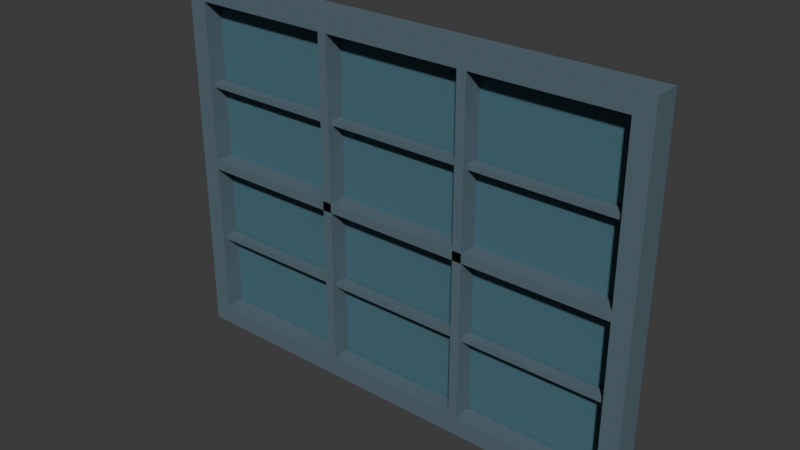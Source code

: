 # Source: window_22.blend  (saved by Blender 5.2.45; exported with 4.5.12 LTS)
import bpy
from mathutils import Matrix  # noqa: F401  (used for matrix-valued properties, if any)

bpy.ops.wm.read_factory_settings(use_empty=True)
scene = bpy.context.scene
scene.name = 'Scene'

# ---- collections
col_collection = bpy.data.collections.new('Collection'); scene.collection.children.link(col_collection)

# ---- materials (node trees are filled in below, after node groups)
mat_window_22_palette = bpy.data.materials.new('window_22 palette')

# ---- material node trees
mat_window_22_palette.use_nodes = True; mat_window_22_palette.node_tree.nodes.clear()
_N = mat_window_22_palette.node_tree.nodes; _L = mat_window_22_palette.node_tree.links
n0 = _N.new('ShaderNodeBsdfPrincipled'); n0.name = 'Principled BSDF'; n0.location = (-200, 100)
n0.inputs[2].default_value = 0.78
n0.inputs[10].default_value = 0.005
n1 = _N.new('ShaderNodeOutputMaterial'); n1.name = 'Material Output'; n1.location = (200, 100)
n2 = _N.new('ShaderNodeVertexColor'); n2.name = 'Color Attribute'; n2.location = (0, 0)
n2.layer_name = 'Color'
_L.new(n0.outputs[0], n1.inputs[0])
_L.new(n2.outputs[0], n0.inputs[0])
n1.is_active_output = True

# ---- world
world_world = bpy.data.worlds.new('World'); scene.world = world_world
world_world.use_nodes = True; world_world.node_tree.nodes.clear()
_N = world_world.node_tree.nodes; _L = world_world.node_tree.links
n0 = _N.new('ShaderNodeOutputWorld'); n0.name = 'World Output'; n0.location = (200, 100)
n1 = _N.new('ShaderNodeBackground'); n1.name = 'Background'; n1.location = (-200, 100)
n1.inputs[0].default_value = (0.05088, 0.05088, 0.05088, 1.0)
_L.new(n1.outputs[0], n0.inputs[0])
n0.is_active_output = True
world_world.color = (0.05088, 0.05088, 0.05088)
world_world.sun_shadow_jitter_overblur = 0.0

# ---- meshes
me_cube_423 = bpy.data.meshes.new('Cube.423')
me_cube_423.from_pydata([(-1.08, -0.0275, -0.8), (-1.08, -0.0275, 0.8), (-1.08, 0.0275, -0.8), (-1.08, 0.0275, 0.8), (1.08, -0.0275, -0.8), (1.08, -0.0275, 0.8), (1.08, 0.0275, -0.8), (1.08, 0.0275, 0.8), (-1.17, -0.12, -0.89), (-1.17, -0.12, 0.89), (-1.17, 0.01, -0.89), (-1.17, 0.01, 0.89), (-1.08, -0.12, -0.89), (-1.08, -0.12, 0.89), (-1.08, 0.01, -0.89), (-1.08, 0.01, 0.89), (1.08, -0.12, -0.89), (1.08, -0.12, 0.89), (1.08, 0.01, -0.89), (1.08, 0.01, 0.89), (1.17, -0.12, -0.89), (1.17, -0.12, 0.89), (1.17, 0.01, -0.89), (1.17, 0.01, 0.89), (-1.08, -0.12, -0.89), (-1.08, -0.12, -0.8), (-1.08, 0.01, -0.89), (-1.08, 0.01, -0.8), (1.08, -0.12, -0.89), (1.08, -0.12, -0.8), (1.08, 0.01, -0.89), (1.08, 0.01, -0.8), (-1.08, -0.12, 0.8), (-1.08, -0.12, 0.89), (-1.08, 0.01, 0.8), (-1.08, 0.01, 0.89), (1.08, -0.12, 0.8), (1.08, -0.12, 0.89), (1.08, 0.01, 0.8), (1.08, 0.01, 0.89), (-0.3825, -0.12, -0.8), (-0.3825, -0.12, 0.8), (-0.3825, -0.02, -0.8), (-0.3825, -0.02, 0.8), (-0.3375, -0.12, -0.8), (-0.3375, -0.12, 0.8), (-0.3375, -0.02, -0.8), (-0.3375, -0.02, 0.8), (0.3375, -0.12, -0.8), (0.3375, -0.12, 0.8), (0.3375, -0.02, -0.8), (0.3375, -0.02, 0.8), (0.3825, -0.12, -0.8), (0.3825, -0.12, 0.8), (0.3825, -0.02, -0.8), (0.3825, -0.02, 0.8), (-1.08, -0.12, -0.0225), (-1.08, -0.12, 0.0225), (-1.08, -0.02, -0.0225), (-1.08, -0.02, 0.0225), (1.08, -0.12, -0.0225), (1.08, -0.12, 0.0225), (1.08, -0.02, -0.0225), (1.08, -0.02, 0.0225), (-1.08, -0.095, -0.8125), (-1.08, -0.095, -0.7875), (-1.08, -0.045, -0.8125), (-1.08, -0.045, -0.7875), (1.08, -0.095, -0.8125), (1.08, -0.095, -0.7875), (1.08, -0.045, -0.8125), (1.08, -0.045, -0.7875), (-1.08, -0.095, -0.4125), (-1.08, -0.095, -0.3875), (-1.08, -0.045, -0.4125), (-1.08, -0.045, -0.3875), (1.08, -0.095, -0.4125), (1.08, -0.095, -0.3875), (1.08, -0.045, -0.4125), (1.08, -0.045, -0.3875), (-1.08, -0.095, -0.0125), (-1.08, -0.095, 0.0125), (-1.08, -0.045, -0.0125), (-1.08, -0.045, 0.0125), (1.08, -0.095, -0.0125), (1.08, -0.095, 0.0125), (1.08, -0.045, -0.0125), (1.08, -0.045, 0.0125), (-1.08, -0.095, 0.3875), (-1.08, -0.095, 0.4125), (-1.08, -0.045, 0.3875), (-1.08, -0.045, 0.4125), (1.08, -0.095, 0.3875), (1.08, -0.095, 0.4125), (1.08, -0.045, 0.3875), (1.08, -0.045, 0.4125)], [], [(0, 1, 3, 2), (2, 3, 7, 6), (6, 7, 5, 4), (4, 5, 1, 0), (2, 6, 4, 0), (7, 3, 1, 5), (8, 9, 11, 10), (10, 11, 15, 14), (14, 15, 13, 12), (12, 13, 9, 8), (10, 14, 12, 8), (15, 11, 9, 13), (16, 17, 19, 18), (18, 19, 23, 22), (22, 23, 21, 20), (20, 21, 17, 16), (18, 22, 20, 16), (23, 19, 17, 21), (24, 25, 27, 26), (26, 27, 31, 30), (30, 31, 29, 28), (28, 29, 25, 24), (26, 30, 28, 24), (31, 27, 25, 29), (32, 33, 35, 34), (34, 35, 39, 38), (38, 39, 37, 36), (36, 37, 33, 32), (34, 38, 36, 32), (39, 35, 33, 37), (40, 41, 43, 42), (42, 43, 47, 46), (46, 47, 45, 44), (44, 45, 41, 40), (42, 46, 44, 40), (47, 43, 41, 45), (48, 49, 51, 50), (50, 51, 55, 54), (54, 55, 53, 52), (52, 53, 49, 48), (50, 54, 52, 48), (55, 51, 49, 53), (56, 57, 59, 58), (58, 59, 63, 62), (62, 63, 61, 60), (60, 61, 57, 56), (58, 62, 60, 56), (63, 59, 57, 61), (64, 65, 67, 66), (66, 67, 71, 70), (70, 71, 69, 68), (68, 69, 65, 64), (66, 70, 68, 64), (71, 67, 65, 69), (72, 73, 75, 74), (74, 75, 79, 78), (78, 79, 77, 76), (76, 77, 73, 72), (74, 78, 76, 72), (79, 75, 73, 77), (80, 81, 83, 82), (82, 83, 87, 86), (86, 87, 85, 84), (84, 85, 81, 80), (82, 86, 84, 80), (87, 83, 81, 85), (88, 89, 91, 90), (90, 91, 95, 94), (94, 95, 93, 92), (92, 93, 89, 88), (90, 94, 92, 88), (95, 91, 89, 93)])
_uv = me_cube_423.uv_layers.new(name='UVMap')
_uv.uv.foreach_set('vector', [0.375, 0.0, 0.625, 0.0, 0.625, 0.25, 0.375, 0.25, 0.375, 0.25, 0.625, 0.25, 0.625, 0.5, 0.375, 0.5, 0.375, 0.5, 0.625, 0.5, 0.625, 0.75, 0.375, 0.75, 0.375, 0.75, 0.625, 0.75, 0.625, 1.0, 0.375, 1.0, 0.125, 0.5, 0.375, 0.5, 0.375, 0.75, 0.125, 0.75, 0.625, 0.5, 0.875, 0.5, 0.875, 0.75, 0.625, 0.75, 0.375, 0.0, 0.625, 0.0, 0.625, 0.25, 0.375, 0.25, 0.375, 0.25, 0.625, 0.25, 0.625, 0.5, 0.375, 0.5, 0.375, 0.5, 0.625, 0.5, 0.625, 0.75, 0.375, 0.75, 0.375, 0.75, 0.625, 0.75, 0.625, 1.0, 0.375, 1.0, 0.125, 0.5, 0.375, 0.5, 0.375, 0.75, 0.125, 0.75, 0.625, 0.5, 0.875, 0.5, 0.875, 0.75, 0.625, 0.75, 0.375, 0.0, 0.625, 0.0, 0.625, 0.25, 0.375, 0.25, 0.375, 0.25, 0.625, 0.25, 0.625, 0.5, 0.375, 0.5, 0.375, 0.5, 0.625, 0.5, 0.625, 0.75, 0.375, 0.75, 0.375, 0.75, 0.625, 0.75, 0.625, 1.0, 0.375, 1.0, 0.125, 0.5, 0.375, 0.5, 0.375, 0.75, 0.125, 0.75, 0.625, 0.5, 0.875, 0.5, 0.875, 0.75, 0.625, 0.75, 0.375, 0.0, 0.625, 0.0, 0.625, 0.25, 0.375, 0.25, 0.375, 0.25, 0.625, 0.25, 0.625, 0.5, 0.375, 0.5, 0.375, 0.5, 0.625, 0.5, 0.625, 0.75, 0.375, 0.75, 0.375, 0.75, 0.625, 0.75, 0.625, 1.0, 0.375, 1.0, 0.125, 0.5, 0.375, 0.5, 0.375, 0.75, 0.125, 0.75, 0.625, 0.5, 0.875, 0.5, 0.875, 0.75, 0.625, 0.75, 0.375, 0.0, 0.625, 0.0, 0.625, 0.25, 0.375, 0.25, 0.375, 0.25, 0.625, 0.25, 0.625, 0.5, 0.375, 0.5, 0.375, 0.5, 0.625, 0.5, 0.625, 0.75, 0.375, 0.75, 0.375, 0.75, 0.625, 0.75, 0.625, 1.0, 0.375, 1.0, 0.125, 0.5, 0.375, 0.5, 0.375, 0.75, 0.125, 0.75, 0.625, 0.5, 0.875, 0.5, 0.875, 0.75, 0.625, 0.75, 0.375, 0.0, 0.625, 0.0, 0.625, 0.25, 0.375, 0.25, 0.375, 0.25, 0.625, 0.25, 0.625, 0.5, 0.375, 0.5, 0.375, 0.5, 0.625, 0.5, 0.625, 0.75, 0.375, 0.75, 0.375, 0.75, 0.625, 0.75, 0.625, 1.0, 0.375, 1.0, 0.125, 0.5, 0.375, 0.5, 0.375, 0.75, 0.125, 0.75, 0.625, 0.5, 0.875, 0.5, 0.875, 0.75, 0.625, 0.75, 0.375, 0.0, 0.625, 0.0, 0.625, 0.25, 0.375, 0.25, 0.375, 0.25, 0.625, 0.25, 0.625, 0.5, 0.375, 0.5, 0.375, 0.5, 0.625, 0.5, 0.625, 0.75, 0.375, 0.75, 0.375, 0.75, 0.625, 0.75, 0.625, 1.0, 0.375, 1.0, 0.125, 0.5, 0.375, 0.5, 0.375, 0.75, 0.125, 0.75, 0.625, 0.5, 0.875, 0.5, 0.875, 0.75, 0.625, 0.75, 0.375, 0.0, 0.625, 0.0, 0.625, 0.25, 0.375, 0.25, 0.375, 0.25, 0.625, 0.25, 0.625, 0.5, 0.375, 0.5, 0.375, 0.5, 0.625, 0.5, 0.625, 0.75, 0.375, 0.75, 0.375, 0.75, 0.625, 0.75, 0.625, 1.0, 0.375, 1.0, 0.125, 0.5, 0.375, 0.5, 0.375, 0.75, 0.125, 0.75, 0.625, 0.5, 0.875, 0.5, 0.875, 0.75, 0.625, 0.75, 0.375, 0.0, 0.625, 0.0, 0.625, 0.25, 0.375, 0.25, 0.375, 0.25, 0.625, 0.25, 0.625, 0.5, 0.375, 0.5, 0.375, 0.5, 0.625, 0.5, 0.625, 0.75, 0.375, 0.75, 0.375, 0.75, 0.625, 0.75, 0.625, 1.0, 0.375, 1.0, 0.125, 0.5, 0.375, 0.5, 0.375, 0.75, 0.125, 0.75, 0.625, 0.5, 0.875, 0.5, 0.875, 0.75, 0.625, 0.75, 0.375, 0.0, 0.625, 0.0, 0.625, 0.25, 0.375, 0.25, 0.375, 0.25, 0.625, 0.25, 0.625, 0.5, 0.375, 0.5, 0.375, 0.5, 0.625, 0.5, 0.625, 0.75, 0.375, 0.75, 0.375, 0.75, 0.625, 0.75, 0.625, 1.0, 0.375, 1.0, 0.125, 0.5, 0.375, 0.5, 0.375, 0.75, 0.125, 0.75, 0.625, 0.5, 0.875, 0.5, 0.875, 0.75, 0.625, 0.75, 0.375, 0.0, 0.625, 0.0, 0.625, 0.25, 0.375, 0.25, 0.375, 0.25, 0.625, 0.25, 0.625, 0.5, 0.375, 0.5, 0.375, 0.5, 0.625, 0.5, 0.625, 0.75, 0.375, 0.75, 0.375, 0.75, 0.625, 0.75, 0.625, 1.0, 0.375, 1.0, 0.125, 0.5, 0.375, 0.5, 0.375, 0.75, 0.125, 0.75, 0.625, 0.5, 0.875, 0.5, 0.875, 0.75, 0.625, 0.75, 0.375, 0.0, 0.625, 0.0, 0.625, 0.25, 0.375, 0.25, 0.375, 0.25, 0.625, 0.25, 0.625, 0.5, 0.375, 0.5, 0.375, 0.5, 0.625, 0.5, 0.625, 0.75, 0.375, 0.75, 0.375, 0.75, 0.625, 0.75, 0.625, 1.0, 0.375, 1.0, 0.125, 0.5, 0.375, 0.5, 0.375, 0.75, 0.125, 0.75, 0.625, 0.5, 0.875, 0.5, 0.875, 0.75, 0.625, 0.75])
_ca = me_cube_423.color_attributes.new('Color', 'BYTE_COLOR', 'CORNER')
_ca.data.foreach_set('color', [0.05951, 0.15, 0.1912, 1.0, 0.05951, 0.15, 0.1912, 1.0, 0.05951, 0.15, 0.1912, 1.0, 0.05951, 0.15, 0.1912, 1.0, 0.05951, 0.15, 0.1912, 1.0, 0.05951, 0.15, 0.1912, 1.0, 0.05951, 0.15, 0.1912, 1.0, 0.05951, 0.15, 0.1912, 1.0, 0.05951, 0.15, 0.1912, 1.0, 0.05951, 0.15, 0.1912, 1.0, 0.05951, 0.15, 0.1912, 1.0, 0.05951, 0.15, 0.1912, 1.0, 0.05951, 0.15, 0.1912, 1.0, 0.05951, 0.15, 0.1912, 1.0, 0.05951, 0.15, 0.1912, 1.0, 0.05951, 0.15, 0.1912, 1.0, 0.05951, 0.15, 0.1912, 1.0, 0.05951, 0.15, 0.1912, 1.0, 0.05951, 0.15, 0.1912, 1.0, 0.05951, 0.15, 0.1912, 1.0, 0.05951, 0.15, 0.1912, 1.0, 0.05951, 0.15, 0.1912, 1.0, 0.05951, 0.15, 0.1912, 1.0, 0.05951, 0.15, 0.1912, 1.0, 0.09084, 0.1413, 0.1714, 1.0, 0.09084, 0.1413, 0.1714, 1.0, 0.09084, 0.1413, 0.1714, 1.0, 0.09084, 0.1413, 0.1714, 1.0, 0.09084, 0.1413, 0.1714, 1.0, 0.09084, 0.1413, 0.1714, 1.0, 0.09084, 0.1413, 0.1714, 1.0, 0.09084, 0.1413, 0.1714, 1.0, 0.09084, 0.1413, 0.1714, 1.0, 0.09084, 0.1413, 0.1714, 1.0, 0.09084, 0.1413, 0.1714, 1.0, 0.09084, 0.1413, 0.1714, 1.0, 0.09084, 0.1413, 0.1714, 1.0, 0.09084, 0.1413, 0.1714, 1.0, 0.09084, 0.1413, 0.1714, 1.0, 0.09084, 0.1413, 0.1714, 1.0, 0.09084, 0.1413, 0.1714, 1.0, 0.09084, 0.1413, 0.1714, 1.0, 0.09084, 0.1413, 0.1714, 1.0, 0.09084, 0.1413, 0.1714, 1.0, 0.09084, 0.1413, 0.1714, 1.0, 0.09084, 0.1413, 0.1714, 1.0, 0.09084, 0.1413, 0.1714, 1.0, 0.09084, 0.1413, 0.1714, 1.0, 0.09084, 0.1413, 0.1714, 1.0, 0.09084, 0.1413, 0.1714, 1.0, 0.09084, 0.1413, 0.1714, 1.0, 0.09084, 0.1413, 0.1714, 1.0, 0.09084, 0.1413, 0.1714, 1.0, 0.09084, 0.1413, 0.1714, 1.0, 0.09084, 0.1413, 0.1714, 1.0, 0.09084, 0.1413, 0.1714, 1.0, 0.09084, 0.1413, 0.1714, 1.0, 0.09084, 0.1413, 0.1714, 1.0, 0.09084, 0.1413, 0.1714, 1.0, 0.09084, 0.1413, 0.1714, 1.0, 0.09084, 0.1413, 0.1714, 1.0, 0.09084, 0.1413, 0.1714, 1.0, 0.09084, 0.1413, 0.1714, 1.0, 0.09084, 0.1413, 0.1714, 1.0, 0.09084, 0.1413, 0.1714, 1.0, 0.09084, 0.1413, 0.1714, 1.0, 0.09084, 0.1413, 0.1714, 1.0, 0.09084, 0.1413, 0.1714, 1.0, 0.09084, 0.1413, 0.1714, 1.0, 0.09084, 0.1413, 0.1714, 1.0, 0.09084, 0.1413, 0.1714, 1.0, 0.09084, 0.1413, 0.1714, 1.0, 0.09084, 0.1413, 0.1714, 1.0, 0.09084, 0.1413, 0.1714, 1.0, 0.09084, 0.1413, 0.1714, 1.0, 0.09084, 0.1413, 0.1714, 1.0, 0.09084, 0.1413, 0.1714, 1.0, 0.09084, 0.1413, 0.1714, 1.0, 0.09084, 0.1413, 0.1714, 1.0, 0.09084, 0.1413, 0.1714, 1.0, 0.09084, 0.1413, 0.1714, 1.0, 0.09084, 0.1413, 0.1714, 1.0, 0.09084, 0.1413, 0.1714, 1.0, 0.09084, 0.1413, 0.1714, 1.0, 0.09084, 0.1413, 0.1714, 1.0, 0.09084, 0.1413, 0.1714, 1.0, 0.09084, 0.1413, 0.1714, 1.0, 0.09084, 0.1413, 0.1714, 1.0, 0.09084, 0.1413, 0.1714, 1.0, 0.09084, 0.1413, 0.1714, 1.0, 0.09084, 0.1413, 0.1714, 1.0, 0.09084, 0.1413, 0.1714, 1.0, 0.09084, 0.1413, 0.1714, 1.0, 0.09084, 0.1413, 0.1714, 1.0, 0.09084, 0.1413, 0.1714, 1.0, 0.09084, 0.1413, 0.1714, 1.0, 0.09084, 0.1413, 0.1714, 1.0, 0.09084, 0.1413, 0.1714, 1.0, 0.09084, 0.1413, 0.1714, 1.0, 0.09084, 0.1413, 0.1714, 1.0, 0.09084, 0.1413, 0.1714, 1.0, 0.09084, 0.1413, 0.1714, 1.0, 0.09084, 0.1413, 0.1714, 1.0, 0.09084, 0.1413, 0.1714, 1.0, 0.09084, 0.1413, 0.1714, 1.0, 0.09084, 0.1413, 0.1714, 1.0, 0.09084, 0.1413, 0.1714, 1.0, 0.09084, 0.1413, 0.1714, 1.0, 0.09084, 0.1413, 0.1714, 1.0, 0.09084, 0.1413, 0.1714, 1.0, 0.09084, 0.1413, 0.1714, 1.0, 0.09084, 0.1413, 0.1714, 1.0, 0.09084, 0.1413, 0.1714, 1.0, 0.09084, 0.1413, 0.1714, 1.0, 0.09084, 0.1413, 0.1714, 1.0, 0.09084, 0.1413, 0.1714, 1.0, 0.09084, 0.1413, 0.1714, 1.0, 0.09084, 0.1413, 0.1714, 1.0, 0.09084, 0.1413, 0.1714, 1.0, 0.09084, 0.1413, 0.1714, 1.0, 0.09084, 0.1413, 0.1714, 1.0, 0.09084, 0.1413, 0.1714, 1.0, 0.09084, 0.1413, 0.1714, 1.0, 0.09084, 0.1413, 0.1714, 1.0, 0.09084, 0.1413, 0.1714, 1.0, 0.09084, 0.1413, 0.1714, 1.0, 0.09084, 0.1413, 0.1714, 1.0, 0.09084, 0.1413, 0.1714, 1.0, 0.09084, 0.1413, 0.1714, 1.0, 0.09084, 0.1413, 0.1714, 1.0, 0.09084, 0.1413, 0.1714, 1.0, 0.09084, 0.1413, 0.1714, 1.0, 0.09084, 0.1413, 0.1714, 1.0, 0.09084, 0.1413, 0.1714, 1.0, 0.09084, 0.1413, 0.1714, 1.0, 0.09084, 0.1413, 0.1714, 1.0, 0.09084, 0.1413, 0.1714, 1.0, 0.09084, 0.1413, 0.1714, 1.0, 0.09084, 0.1413, 0.1714, 1.0, 0.09084, 0.1413, 0.1714, 1.0, 0.09084, 0.1413, 0.1714, 1.0, 0.09084, 0.1413, 0.1714, 1.0, 0.09084, 0.1413, 0.1714, 1.0, 0.09084, 0.1413, 0.1714, 1.0, 0.09084, 0.1413, 0.1714, 1.0, 0.09084, 0.1413, 0.1714, 1.0, 0.09084, 0.1413, 0.1714, 1.0, 0.09084, 0.1413, 0.1714, 1.0, 0.09084, 0.1413, 0.1714, 1.0, 0.09084, 0.1413, 0.1714, 1.0, 0.09084, 0.1413, 0.1714, 1.0, 0.09084, 0.1413, 0.1714, 1.0, 0.09084, 0.1413, 0.1714, 1.0, 0.09084, 0.1413, 0.1714, 1.0, 0.09084, 0.1413, 0.1714, 1.0, 0.09084, 0.1413, 0.1714, 1.0, 0.09084, 0.1413, 0.1714, 1.0, 0.09084, 0.1413, 0.1714, 1.0, 0.09084, 0.1413, 0.1714, 1.0, 0.09084, 0.1413, 0.1714, 1.0, 0.09084, 0.1413, 0.1714, 1.0, 0.09084, 0.1413, 0.1714, 1.0, 0.09084, 0.1413, 0.1714, 1.0, 0.09084, 0.1413, 0.1714, 1.0, 0.09084, 0.1413, 0.1714, 1.0, 0.09084, 0.1413, 0.1714, 1.0, 0.09084, 0.1413, 0.1714, 1.0, 0.09084, 0.1413, 0.1714, 1.0, 0.09084, 0.1413, 0.1714, 1.0, 0.09084, 0.1413, 0.1714, 1.0, 0.09084, 0.1413, 0.1714, 1.0, 0.09084, 0.1413, 0.1714, 1.0, 0.09084, 0.1413, 0.1714, 1.0, 0.09084, 0.1413, 0.1714, 1.0, 0.09084, 0.1413, 0.1714, 1.0, 0.09084, 0.1413, 0.1714, 1.0, 0.09084, 0.1413, 0.1714, 1.0, 0.09084, 0.1413, 0.1714, 1.0, 0.09084, 0.1413, 0.1714, 1.0, 0.09084, 0.1413, 0.1714, 1.0, 0.09084, 0.1413, 0.1714, 1.0, 0.09084, 0.1413, 0.1714, 1.0, 0.09084, 0.1413, 0.1714, 1.0, 0.09084, 0.1413, 0.1714, 1.0, 0.09084, 0.1413, 0.1714, 1.0, 0.09084, 0.1413, 0.1714, 1.0, 0.09084, 0.1413, 0.1714, 1.0, 0.09084, 0.1413, 0.1714, 1.0, 0.09084, 0.1413, 0.1714, 1.0, 0.09084, 0.1413, 0.1714, 1.0, 0.09084, 0.1413, 0.1714, 1.0, 0.09084, 0.1413, 0.1714, 1.0, 0.09084, 0.1413, 0.1714, 1.0, 0.09084, 0.1413, 0.1714, 1.0, 0.09084, 0.1413, 0.1714, 1.0, 0.09084, 0.1413, 0.1714, 1.0, 0.09084, 0.1413, 0.1714, 1.0, 0.09084, 0.1413, 0.1714, 1.0, 0.09084, 0.1413, 0.1714, 1.0, 0.09084, 0.1413, 0.1714, 1.0, 0.09084, 0.1413, 0.1714, 1.0, 0.09084, 0.1413, 0.1714, 1.0, 0.09084, 0.1413, 0.1714, 1.0, 0.09084, 0.1413, 0.1714, 1.0, 0.09084, 0.1413, 0.1714, 1.0, 0.09084, 0.1413, 0.1714, 1.0, 0.09084, 0.1413, 0.1714, 1.0, 0.09084, 0.1413, 0.1714, 1.0, 0.09084, 0.1413, 0.1714, 1.0, 0.09084, 0.1413, 0.1714, 1.0, 0.09084, 0.1413, 0.1714, 1.0, 0.09084, 0.1413, 0.1714, 1.0, 0.09084, 0.1413, 0.1714, 1.0, 0.09084, 0.1413, 0.1714, 1.0, 0.09084, 0.1413, 0.1714, 1.0, 0.09084, 0.1413, 0.1714, 1.0, 0.09084, 0.1413, 0.1714, 1.0, 0.09084, 0.1413, 0.1714, 1.0, 0.09084, 0.1413, 0.1714, 1.0, 0.09084, 0.1413, 0.1714, 1.0, 0.09084, 0.1413, 0.1714, 1.0, 0.09084, 0.1413, 0.1714, 1.0, 0.09084, 0.1413, 0.1714, 1.0, 0.09084, 0.1413, 0.1714, 1.0, 0.09084, 0.1413, 0.1714, 1.0, 0.09084, 0.1413, 0.1714, 1.0, 0.09084, 0.1413, 0.1714, 1.0, 0.09084, 0.1413, 0.1714, 1.0, 0.09084, 0.1413, 0.1714, 1.0, 0.09084, 0.1413, 0.1714, 1.0, 0.09084, 0.1413, 0.1714, 1.0, 0.09084, 0.1413, 0.1714, 1.0, 0.09084, 0.1413, 0.1714, 1.0, 0.09084, 0.1413, 0.1714, 1.0, 0.09084, 0.1413, 0.1714, 1.0, 0.09084, 0.1413, 0.1714, 1.0, 0.09084, 0.1413, 0.1714, 1.0, 0.09084, 0.1413, 0.1714, 1.0, 0.09084, 0.1413, 0.1714, 1.0, 0.09084, 0.1413, 0.1714, 1.0, 0.09084, 0.1413, 0.1714, 1.0, 0.09084, 0.1413, 0.1714, 1.0, 0.09084, 0.1413, 0.1714, 1.0, 0.09084, 0.1413, 0.1714, 1.0, 0.09084, 0.1413, 0.1714, 1.0, 0.09084, 0.1413, 0.1714, 1.0, 0.09084, 0.1413, 0.1714, 1.0, 0.09084, 0.1413, 0.1714, 1.0, 0.09084, 0.1413, 0.1714, 1.0, 0.09084, 0.1413, 0.1714, 1.0, 0.09084, 0.1413, 0.1714, 1.0, 0.09084, 0.1413, 0.1714, 1.0, 0.09084, 0.1413, 0.1714, 1.0, 0.09084, 0.1413, 0.1714, 1.0, 0.09084, 0.1413, 0.1714, 1.0, 0.09084, 0.1413, 0.1714, 1.0, 0.09084, 0.1413, 0.1714, 1.0, 0.09084, 0.1413, 0.1714, 1.0, 0.09084, 0.1413, 0.1714, 1.0, 0.09084, 0.1413, 0.1714, 1.0, 0.09084, 0.1413, 0.1714, 1.0, 0.09084, 0.1413, 0.1714, 1.0, 0.09084, 0.1413, 0.1714, 1.0, 0.09084, 0.1413, 0.1714, 1.0, 0.09084, 0.1413, 0.1714, 1.0, 0.09084, 0.1413, 0.1714, 1.0, 0.09084, 0.1413, 0.1714, 1.0, 0.09084, 0.1413, 0.1714, 1.0, 0.09084, 0.1413, 0.1714, 1.0, 0.09084, 0.1413, 0.1714, 1.0, 0.09084, 0.1413, 0.1714, 1.0, 0.09084, 0.1413, 0.1714, 1.0, 0.09084, 0.1413, 0.1714, 1.0, 0.09084, 0.1413, 0.1714, 1.0, 0.09084, 0.1413, 0.1714, 1.0, 0.09084, 0.1413, 0.1714, 1.0, 0.09084, 0.1413, 0.1714, 1.0, 0.09084, 0.1413, 0.1714, 1.0, 0.09084, 0.1413, 0.1714, 1.0, 0.09084, 0.1413, 0.1714, 1.0, 0.09084, 0.1413, 0.1714, 1.0, 0.09084, 0.1413, 0.1714, 1.0, 0.09084, 0.1413, 0.1714, 1.0, 0.09084, 0.1413, 0.1714, 1.0, 0.09084, 0.1413, 0.1714, 1.0, 0.09084, 0.1413, 0.1714, 1.0, 0.09084, 0.1413, 0.1714, 1.0, 0.09084, 0.1413, 0.1714, 1.0])
me_cube_423.materials.append(mat_window_22_palette)
me_cube_423.update()

# ---- objects
ob_window_22 = bpy.data.objects.new('window_22', me_cube_423)

# ---- transforms, parenting, visibility, modifiers, constraints
ob_window_22.location = (0.0, 0.0, 0.8)

# ---- collection membership
col_collection.objects.link(ob_window_22)

# ---- scene / render settings (as saved in the file)
scene.frame_start = 1; scene.frame_end = 250; scene.frame_set(1)
scene.render.engine = 'BLENDER_EEVEE_NEXT'
scene.render.bake_bias = 0.0
scene.render.bake_samples = 0
scene.render.compositor_device = 'GPU'
scene.eevee.use_volume_custom_range = False
scene.eevee.fast_gi_thickness_near = 0.1
scene.eevee.fast_gi_thickness_far = 0.0
scene.eevee.ray_tracing_options.screen_trace_thickness = 0.1
bpy.context.view_layer.update()

# ---- added for rendering (the .blend has no active camera and no usable light): camera, sun
cam_auto = bpy.data.cameras.new('AutoCamera')
cam_auto.lens = 50.0
cam_auto.sensor_width = 36.0
cam_auto.clip_end = 1000.0
ob_auto_camera = bpy.data.objects.new('AutoCamera', cam_auto)
scene.collection.objects.link(ob_auto_camera)
ob_auto_camera.location = (2.72364, -3.31462, 2.97892)
ob_auto_camera.rotation_euler = (1.09748, -7.21219e-08, 0.694738)
scene.camera = ob_auto_camera
light_auto_sun = bpy.data.lights.new('AutoSun', 'SUN')
light_auto_sun.energy = 3.0
light_auto_sun.angle = 0.0523599
ob_auto_sun = bpy.data.objects.new('AutoSun', light_auto_sun)
scene.collection.objects.link(ob_auto_sun)
ob_auto_sun.rotation_euler = (0.872665, 0.174533, 0.523599)
bpy.context.view_layer.update()
